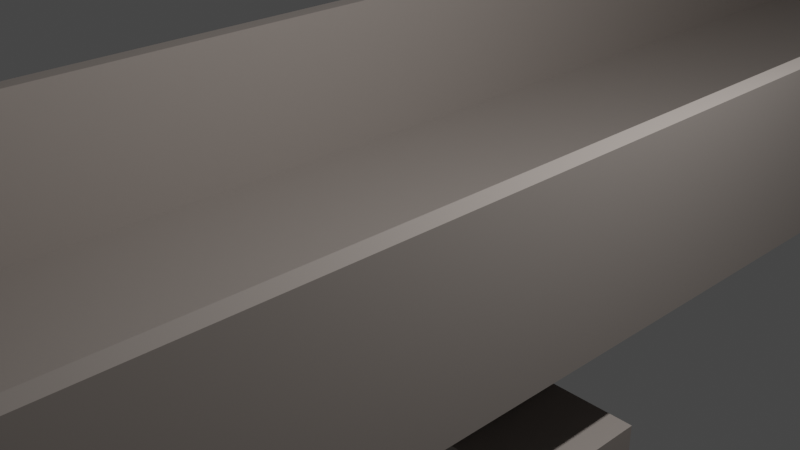 # Source: myodani_bridge.blend  (saved by Blender 3.4.6; exported with 4.5.12 LTS)
import bpy
from mathutils import Matrix  # noqa: F401  (used for matrix-valued properties, if any)

bpy.ops.wm.read_factory_settings(use_empty=True)
scene = bpy.context.scene
scene.name = 'Scene'

# ---- collections
col_collection = bpy.data.collections.new('Collection'); scene.collection.children.link(col_collection)

# ---- materials (node trees are filled in below, after node groups)
mat_material = bpy.data.materials.new('Material')
mat_material.alpha_threshold = 0.0
mat_material.use_transparent_shadow = False
mat_material.roughness = 0.5
mat_material.line_color = (0.0, 0.0, 0.0, 1.0)

# ---- material node trees
mat_material.use_nodes = True; mat_material.node_tree.nodes.clear()
_N = mat_material.node_tree.nodes; _L = mat_material.node_tree.links
n0 = _N.new('ShaderNodeOutputMaterial'); n0.name = 'Material Output'; n0.location = (300, 300)
n1 = _N.new('ShaderNodeBsdfPrincipled'); n1.name = 'Principled BSDF'; n1.location = (10, 300)
n1.distribution = 'GGX'
n1.subsurface_method = 'RANDOM_WALK_SKIN'
n1.inputs[0].default_value = (0.3801, 0.3346, 0.3047, 1.0)
n1.inputs[3].default_value = 1.45
n1.inputs[27].default_value = (0.0, 0.0, 0.0, 1.0)
n1.inputs[28].default_value = 1.0
_L.new(n1.outputs[0], n0.inputs[0])
n0.is_active_output = True

# ---- world
world_world = bpy.data.worlds.new('World'); scene.world = world_world
world_world.use_nodes = True; world_world.node_tree.nodes.clear()
_N = world_world.node_tree.nodes; _L = world_world.node_tree.links
n0 = _N.new('ShaderNodeOutputWorld'); n0.name = 'World Output'; n0.location = (300, 300)
n1 = _N.new('ShaderNodeBackground'); n1.name = 'Background'; n1.location = (10, 300)
n1.inputs[0].default_value = (0.05088, 0.05088, 0.05088, 1.0)
_L.new(n1.outputs[0], n0.inputs[0])
n0.is_active_output = True
world_world.color = (0.05088, 0.05088, 0.05088)
world_world.use_sun_shadow = False
world_world.sun_shadow_jitter_overblur = 0.0

# ---- cameras
cam_camera = bpy.data.cameras.new('Camera')
cam_camera.clip_end = 100.0
cam_camera.ortho_scale = 7.314

# ---- lights
light_light = bpy.data.lights.new('Light', 'POINT')
light_light.transmission_factor = 0.0
light_light.energy = 1000.0
light_light.shadow_soft_size = 0.1
light_light.shadow_maximum_resolution = 0.006
light_light.use_absolute_resolution = True

# ---- meshes
me_cube = bpy.data.meshes.new('Cube')
me_cube.from_pydata([(1.0, 1.0, 0.1), (1.0, 1.0, -0.1), (1.0, -1.0, 0.1), (1.0, -1.0, -0.1), (-1.0, 1.0, 0.1), (-1.0, 1.0, -0.1), (-1.0, -1.0, 0.1), (-1.0, -1.0, -0.1)], [], [(0, 4, 6, 2), (3, 2, 6, 7), (7, 6, 4, 5), (5, 1, 3, 7), (1, 0, 2, 3), (5, 4, 0, 1)])
_uv = me_cube.uv_layers.new(name='UVMap')
_uv.uv.foreach_set('vector', [0.625, 0.5, 0.875, 0.5, 0.875, 0.75, 0.625, 0.75, 0.375, 0.75, 0.625, 0.75, 0.625, 1.0, 0.375, 1.0, 0.375, 0.0, 0.625, 0.0, 0.625, 0.25, 0.375, 0.25, 0.125, 0.5, 0.375, 0.5, 0.375, 0.75, 0.125, 0.75, 0.375, 0.5, 0.625, 0.5, 0.625, 0.75, 0.375, 0.75, 0.375, 0.25, 0.625, 0.25, 0.625, 0.5, 0.375, 0.5])
me_cube.materials.append(mat_material)
me_cube.use_mirror_vertex_groups = False
me_cube.update()
me_cube_001 = bpy.data.meshes.new('Cube.001')
me_cube_001.from_pydata([(0.04, 1.0, 0.9), (0.04, 1.0, -0.9), (0.04, -1.0, 0.9), (0.04, -1.0, -0.9), (-0.04, 1.0, 0.9), (-0.04, 1.0, -0.9), (-0.04, -1.0, 0.9), (-0.04, -1.0, -0.9)], [], [(0, 4, 6, 2), (3, 2, 6, 7), (7, 6, 4, 5), (5, 1, 3, 7), (1, 0, 2, 3), (5, 4, 0, 1)])
_uv = me_cube_001.uv_layers.new(name='UVMap')
_uv.uv.foreach_set('vector', [0.625, 0.5, 0.875, 0.5, 0.875, 0.75, 0.625, 0.75, 0.375, 0.75, 0.625, 0.75, 0.625, 1.0, 0.375, 1.0, 0.375, 0.0, 0.625, 0.0, 0.625, 0.25, 0.375, 0.25, 0.125, 0.5, 0.375, 0.5, 0.375, 0.75, 0.125, 0.75, 0.375, 0.5, 0.625, 0.5, 0.625, 0.75, 0.375, 0.75, 0.375, 0.25, 0.625, 0.25, 0.625, 0.5, 0.375, 0.5])
me_cube_001.materials.append(mat_material)
me_cube_001.use_mirror_vertex_groups = False
me_cube_001.update()
me_cube_003 = bpy.data.meshes.new('Cube.003')
me_cube_003.from_pydata([(0.04, 1.0, 0.9), (0.04, 1.0, -0.9), (0.04, -1.0, 0.9), (0.04, -1.0, -0.9), (-0.04, 1.0, 0.9), (-0.04, 1.0, -0.9), (-0.04, -1.0, 0.9), (-0.04, -1.0, -0.9)], [], [(0, 4, 6, 2), (3, 2, 6, 7), (7, 6, 4, 5), (5, 1, 3, 7), (1, 0, 2, 3), (5, 4, 0, 1)])
_uv = me_cube_003.uv_layers.new(name='UVMap')
_uv.uv.foreach_set('vector', [0.625, 0.5, 0.875, 0.5, 0.875, 0.75, 0.625, 0.75, 0.375, 0.75, 0.625, 0.75, 0.625, 1.0, 0.375, 1.0, 0.375, 0.0, 0.625, 0.0, 0.625, 0.25, 0.375, 0.25, 0.125, 0.5, 0.375, 0.5, 0.375, 0.75, 0.125, 0.75, 0.375, 0.5, 0.625, 0.5, 0.625, 0.75, 0.375, 0.75, 0.375, 0.25, 0.625, 0.25, 0.625, 0.5, 0.375, 0.5])
me_cube_003.materials.append(mat_material)
me_cube_003.use_mirror_vertex_groups = False
me_cube_003.update()
me_x = bpy.data.meshes.new('円柱')
me_x.from_pydata([(0.0, 0.05, -0.5), (0.0, 0.05, 0.5), (0.009755, 0.04904, -0.5), (0.009755, 0.04904, 0.5), (0.01913, 0.04619, -0.5), (0.01913, 0.04619, 0.5), (0.02778, 0.04157, -0.5), (0.02778, 0.04157, 0.5), (0.03536, 0.03536, -0.5), (0.03536, 0.03536, 0.5), (0.04157, 0.02778, -0.5), (0.04157, 0.02778, 0.5), (0.04619, 0.01913, -0.5), (0.04619, 0.01913, 0.5), (0.04904, 0.009755, -0.5), (0.04904, 0.009755, 0.5), (0.05, 0.0, -0.5), (0.05, 0.0, 0.5), (0.04904, -0.009755, -0.5), (0.04904, -0.009755, 0.5), (0.04619, -0.01913, -0.5), (0.04619, -0.01913, 0.5), (0.04157, -0.02778, -0.5), (0.04157, -0.02778, 0.5), (0.03536, -0.03536, -0.5), (0.03536, -0.03536, 0.5), (0.01913, -0.04619, -0.5), (0.01913, -0.04619, 0.5), (0.009755, -0.04904, -0.5), (0.009755, -0.04904, 0.5), (0.0, -0.05, -0.5), (0.0, -0.05, 0.5), (-0.009755, -0.04904, -0.5), (-0.009755, -0.04904, 0.5), (-0.01913, -0.04619, -0.5), (-0.01913, -0.04619, 0.5), (-0.02778, -0.04157, -0.5), (-0.02778, -0.04157, 0.5), (-0.03536, -0.03536, -0.5), (-0.03536, -0.03536, 0.5), (-0.04157, -0.02778, -0.5), (-0.04157, -0.02778, 0.5), (-0.04619, -0.01913, -0.5), (-0.04619, -0.01913, 0.5), (-0.04904, -0.009755, -0.5), (-0.04904, -0.009755, 0.5), (-0.05, 0.0, -0.5), (-0.05, 0.0, 0.5), (-0.04904, 0.009755, -0.5), (-0.04904, 0.009755, 0.5), (-0.04619, 0.01913, -0.5), (-0.04619, 0.01913, 0.5), (-0.04157, 0.02778, -0.5), (-0.04157, 0.02778, 0.5), (-0.03536, 0.03536, -0.5), (-0.03536, 0.03536, 0.5), (-0.01913, 0.04619, -0.5), (-0.01913, 0.04619, 0.5), (-0.009755, 0.04904, -0.5), (-0.009755, 0.04904, 0.5)], [], [(23, 25, 24, 22, 20, 18, 16, 17, 19, 21), (55, 57, 59, 1, 0, 58, 56, 54), (25, 27, 29, 31, 30, 28, 26, 24), (7, 9, 8, 6, 4, 2, 0, 1, 3, 5), (37, 39, 38, 36, 34, 32, 30, 31, 33, 35), (53, 55, 54, 52, 50, 48, 46, 47, 49, 51), (3, 1, 59, 57, 55, 53, 51, 49, 47, 45, 43, 41, 39, 37, 35, 33, 31, 29, 27, 25, 23, 21, 19, 17, 15, 13, 11, 9, 7, 5), (41, 43, 45, 47, 46, 44, 42, 40, 38, 39), (0, 2, 4, 6, 8, 10, 12, 14, 16, 18, 20, 22, 24, 26, 28, 30, 32, 34, 36, 38, 40, 42, 44, 46, 48, 50, 52, 54, 56, 58), (11, 13, 15, 17, 16, 14, 12, 10, 8, 9)])
_uv = me_x.uv_layers.new(name='UVマップ')
_uv.uv.foreach_set('vector', [0.6562, 1.0, 0.625, 1.0, 0.625, 0.5, 0.6562, 0.5, 0.6875, 0.5, 0.7188, 0.5, 0.75, 0.5, 0.75, 1.0, 0.7188, 1.0, 0.6875, 1.0, 0.125, 1.0, 0.0625, 1.0, 0.03125, 1.0, 0.0, 1.0, 0.0, 0.5, 0.03125, 0.5, 0.0625, 0.5, 0.125, 0.5, 0.625, 1.0, 0.5625, 1.0, 0.5312, 1.0, 0.5, 1.0, 0.5, 0.5, 0.5312, 0.5, 0.5625, 0.5, 0.625, 0.5, 0.9062, 1.0, 0.875, 1.0, 0.875, 0.5, 0.9062, 0.5, 0.9375, 0.5, 0.9688, 0.5, 1.0, 0.5, 1.0, 1.0, 0.9688, 1.0, 0.9375, 1.0, 0.4062, 1.0, 0.375, 1.0, 0.375, 0.5, 0.4062, 0.5, 0.4375, 0.5, 0.4688, 0.5, 0.5, 0.5, 0.5, 1.0, 0.4688, 1.0, 0.4375, 1.0, 0.1562, 1.0, 0.125, 1.0, 0.125, 0.5, 0.1562, 0.5, 0.1875, 0.5, 0.2188, 0.5, 0.25, 0.5, 0.25, 1.0, 0.2188, 1.0, 0.1875, 1.0, 0.2968, 0.4854, 0.25, 0.49, 0.2032, 0.4854, 0.1582, 0.4717, 0.08029, 0.4197, 0.05045, 0.3833, 0.02827, 0.3418, 0.01461, 0.2968, 0.01, 0.25, 0.01461, 0.2032, 0.02827, 0.1582, 0.05045, 0.1167, 0.08029, 0.08029, 0.1167, 0.05045, 0.1582, 0.02827, 0.2032, 0.01461, 0.25, 0.01, 0.2968, 0.01461, 0.3418, 0.02827, 0.4197, 0.08029, 0.4496, 0.1167, 0.4717, 0.1582, 0.4854, 0.2032, 0.49, 0.25, 0.4854, 0.2968, 0.4717, 0.3418, 0.4496, 0.3833, 0.4197, 0.4197, 0.3833, 0.4496, 0.3418, 0.4717, 0.3438, 1.0, 0.3125, 1.0, 0.2812, 1.0, 0.25, 1.0, 0.25, 0.5, 0.2812, 0.5, 0.3125, 0.5, 0.3438, 0.5, 0.375, 0.5, 0.375, 1.0, 0.75, 0.49, 0.7968, 0.4854, 0.8418, 0.4717, 0.8833, 0.4496, 0.9197, 0.4197, 0.9496, 0.3833, 0.9717, 0.3418, 0.9854, 0.2968, 0.99, 0.25, 0.9854, 0.2032, 0.9717, 0.1582, 0.9496, 0.1167, 0.9197, 0.08029, 0.8418, 0.02827, 0.7968, 0.01461, 0.75, 0.01, 0.7032, 0.01461, 0.6582, 0.02827, 0.6167, 0.05045, 0.5803, 0.08029, 0.5504, 0.1167, 0.5283, 0.1582, 0.5146, 0.2032, 0.51, 0.25, 0.5146, 0.2968, 0.5283, 0.3418, 0.5504, 0.3833, 0.5803, 0.4197, 0.6582, 0.4717, 0.7032, 0.4854, 0.8438, 1.0, 0.8125, 1.0, 0.7812, 1.0, 0.75, 1.0, 0.75, 0.5, 0.7812, 0.5, 0.8125, 0.5, 0.8438, 0.5, 0.875, 0.5, 0.875, 1.0])
me_x.update()
me_cube_004 = bpy.data.meshes.new('Cube.004')
me_cube_004.from_pydata([(1.0, 1.0, 0.5), (1.0, 1.0, -0.5), (1.0, -1.0, 0.5), (1.0, -1.0, -0.5), (-1.0, 1.0, 0.5), (-1.0, 1.0, -0.5), (-1.0, -1.0, 0.5), (-1.0, -1.0, -0.5)], [], [(0, 4, 6, 2), (3, 2, 6, 7), (7, 6, 4, 5), (5, 1, 3, 7), (1, 0, 2, 3), (5, 4, 0, 1)])
_uv = me_cube_004.uv_layers.new(name='UVMap')
_uv.uv.foreach_set('vector', [0.625, 0.5, 0.875, 0.5, 0.875, 0.75, 0.625, 0.75, 0.375, 0.75, 0.625, 0.75, 0.625, 1.0, 0.375, 1.0, 0.375, 0.0, 0.625, 0.0, 0.625, 0.25, 0.375, 0.25, 0.125, 0.5, 0.375, 0.5, 0.375, 0.75, 0.125, 0.75, 0.375, 0.5, 0.625, 0.5, 0.625, 0.75, 0.375, 0.75, 0.375, 0.25, 0.625, 0.25, 0.625, 0.5, 0.375, 0.5])
me_cube_004.materials.append(mat_material)
me_cube_004.use_mirror_vertex_groups = False
me_cube_004.update()
me_cube_005 = bpy.data.meshes.new('Cube.005')
me_cube_005.from_pydata([(1.667, 1.0, 0.5), (1.667, 1.0, -0.5), (1.667, -1.0, 0.5), (1.667, -1.0, -0.5), (-1.333, 1.0, 0.5), (-1.333, 1.0, -0.5), (-1.333, -1.0, 0.5), (-1.333, -1.0, -0.5), (-0.6667, -1.0, 0.5), (-0.6667, 1.0, 0.5), (0.6667, 1.0, 0.5), (0.6667, -1.0, 0.5), (0.6667, 1.0, -10.5), (-0.6667, 1.0, -10.5), (-0.6667, -1.0, -10.5), (0.6667, -1.0, -10.5), (-0.6667, 1.0, -1.0), (-1.167, 1.0, -0.5), (-0.6667, 1.0, 0.0), (-0.1667, 1.0, -0.5), (-1.167, -1.0, -0.5), (-0.6667, -1.0, -1.0), (-0.1667, -1.0, -0.5), (-0.6667, -1.0, 0.0), (0.6667, -1.0, -1.0), (1.167, -1.0, -0.5), (0.6667, -1.0, 0.0), (0.1667, -1.0, -0.5), (1.167, 1.0, -0.5), (0.6667, 1.0, -1.0), (0.1667, 1.0, -0.5), (0.6667, 1.0, 0.0)], [], [(9, 4, 6, 8), (27, 26, 11, 8, 23, 22), (7, 6, 4, 5), (29, 24, 15, 12), (1, 0, 2, 3), (16, 19, 30, 29, 12, 13), (21, 16, 13, 14), (24, 27, 22, 21, 14, 15), (10, 9, 8, 11), (0, 10, 11, 2), (28, 1, 3, 25), (20, 23, 8, 6, 7), (19, 18, 9, 10, 31, 30), (13, 12, 15, 14), (5, 4, 9, 18, 17), (3, 2, 11, 26, 25), (28, 31, 10, 0, 1), (16, 17, 18, 19), (20, 21, 22, 23), (24, 25, 26, 27), (28, 29, 30, 31), (16, 21, 20, 17), (28, 25, 24, 29), (5, 17, 20, 7)])
_uv = me_cube_005.uv_layers.new(name='UVMap')
_uv.uv.foreach_set('vector', [0.875, 0.5, 0.875, 0.5, 0.875, 0.75, 0.875, 0.75, 0.375, 0.8438, 0.5, 0.75, 0.625, 0.75, 0.625, 1.0, 0.5, 1.0, 0.375, 0.9062, 0.375, 0.0, 0.625, 0.0, 0.625, 0.25, 0.375, 0.25, 0.375, 0.5, 0.375, 0.75, 0.375, 0.75, 0.375, 0.5, 0.375, 0.5, 0.625, 0.5, 0.625, 0.75, 0.375, 0.75, 0.375, 0.25, 0.375, 0.3438, 0.375, 0.4062, 0.375, 0.5, 0.375, 0.5, 0.375, 0.25, 0.125, 0.75, 0.125, 0.5, 0.125, 0.5, 0.125, 0.75, 0.375, 0.75, 0.375, 0.8438, 0.375, 0.9062, 0.375, 1.0, 0.375, 1.0, 0.375, 0.75, 0.625, 0.5, 0.875, 0.5, 0.875, 0.75, 0.625, 0.75, 0.625, 0.5, 0.625, 0.5, 0.625, 0.75, 0.625, 0.75, 0.375, 0.5, 0.375, 0.5, 0.375, 0.75, 0.375, 0.75, 0.375, 1.0, 0.5, 1.0, 0.625, 1.0, 0.625, 1.0, 0.375, 1.0, 0.375, 0.3438, 0.5, 0.25, 0.625, 0.25, 0.625, 0.5, 0.5, 0.5, 0.375, 0.4062, 0.125, 0.5, 0.375, 0.5, 0.375, 0.75, 0.125, 0.75, 0.375, 0.25, 0.625, 0.25, 0.625, 0.25, 0.5, 0.25, 0.375, 0.25, 0.375, 0.75, 0.625, 0.75, 0.625, 0.75, 0.5, 0.75, 0.375, 0.75, 0.375, 0.5, 0.5, 0.5, 0.625, 0.5, 0.625, 0.5, 0.375, 0.5, 0.375, 0.25, 0.375, 0.25, 0.375, 0.25, 0.375, 0.3438, 0.375, 1.0, 0.375, 1.0, 0.375, 0.9062, 0.375, 1.0, 0.375, 0.75, 0.375, 0.75, 0.5, 0.75, 0.375, 0.8438, 0.375, 0.5, 0.375, 0.5, 0.375, 0.4062, 0.5, 0.5, 0.125, 0.5, 0.125, 0.75, 0.125, 0.75, 0.125, 0.5, 0.375, 0.5, 0.375, 0.75, 0.375, 0.75, 0.375, 0.5, 0.125, 0.5, 0.125, 0.5, 0.125, 0.75, 0.125, 0.75])
me_cube_005.materials.append(mat_material)
me_cube_005.use_mirror_vertex_groups = False
me_cube_005.update()

# ---- objects
ob_cube = bpy.data.objects.new('Cube', me_cube)
ob_light = bpy.data.objects.new('Light', light_light)
ob_camera = bpy.data.objects.new('Camera', cam_camera)
ob_cube_001 = bpy.data.objects.new('Cube.001', me_cube_001)
ob_cube_002 = bpy.data.objects.new('Cube.002', me_cube_003)
ob_x = bpy.data.objects.new('円柱', me_x)
ob_cube_003 = bpy.data.objects.new('Cube.003', me_cube_004)
ob_cube_004 = bpy.data.objects.new('Cube.004', me_cube_005)

# ---- transforms, parenting, visibility, modifiers, constraints
ob_cube.location = (0.0, 0.0, -0.4)
ob_cube.scale = (2.5, 12.5, 1.0)
ob_cube.lock_rotations_4d = False
ob_cube.empty_display_type = 'ARROWS'
ob_cube.lineart.crease_threshold = 0.0
ob_light.location = (4.076, 1.005, 5.904)
ob_light.rotation_euler = (0.6503, 0.05522, 1.866)
ob_light.lock_rotations_4d = False
ob_light.empty_display_type = 'ARROWS'
ob_light.color = (0.0, 0.0, 0.0, 0.0)
ob_light.lineart.crease_threshold = 0.0
ob_camera.location = (7.359, -6.926, 4.958)
ob_camera.rotation_euler = (1.109, 0.0, 0.8149)
ob_camera.lock_rotations_4d = False
ob_camera.empty_display_type = 'ARROWS'
ob_camera.color = (0.0, 0.0, 0.0, 0.0)
ob_camera.display_type = 'WIRE'
ob_camera.lineart.crease_threshold = 0.0
ob_cube_001.location = (2.4, 0.0, 0.6)
ob_cube_001.scale = (2.5, 12.5, 1.0)
ob_cube_001.lock_rotations_4d = False
ob_cube_001.empty_display_type = 'ARROWS'
ob_cube_001.lineart.crease_threshold = 0.0
ob_cube_002.location = (-2.4, 0.0, 0.6)
ob_cube_002.scale = (2.5, 12.5, 1.0)
ob_cube_002.lock_rotations_4d = False
ob_cube_002.empty_display_type = 'ARROWS'
ob_cube_002.lineart.crease_threshold = 0.0
ob_x.location = (2.2, -12.0, 1.2)
ob_x.rotation_euler = (1.571, 0.0, 0.0)
_m = ob_x.modifiers.new('配列', 'ARRAY')
_m.count = 10
_m.relative_offset_displace = (0.0, 0.0, -2.5)
ob_cube_003.location = (0.0, 0.0, -1.0)
ob_cube_003.scale = (1.5, 12.5, 1.0)
ob_cube_003.lock_rotations_4d = False
ob_cube_003.empty_display_type = 'ARROWS'
ob_cube_003.lineart.crease_threshold = 0.0
ob_cube_004.location = (0.0, 0.0, -2.1)
ob_cube_004.scale = (1.5, 0.75, 1.0)
ob_cube_004.lock_rotations_4d = False
ob_cube_004.empty_display_type = 'ARROWS'
ob_cube_004.lineart.crease_threshold = 0.0

# ---- collection membership
col_collection.objects.link(ob_cube)
col_collection.objects.link(ob_light)
col_collection.objects.link(ob_camera)
col_collection.objects.link(ob_cube_001)
col_collection.objects.link(ob_cube_002)
col_collection.objects.link(ob_x)
col_collection.objects.link(ob_cube_003)
col_collection.objects.link(ob_cube_004)

# ---- scene / render settings (as saved in the file)
scene.camera = ob_camera
scene.frame_start = 1; scene.frame_end = 250; scene.frame_set(1)
scene.render.engine = 'BLENDER_EEVEE_NEXT'
scene.cycles.sampling_pattern = 'TABULATED_SOBOL'
scene.cycles.use_light_tree = False
scene.view_settings.view_transform = 'Filmic'
bpy.context.view_layer.update()
